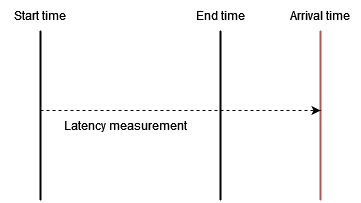

The diagram above was exported from draw.io. Its source (the exported page's mxGraphModel, read from the mxfile embedded in the PNG):
<mxGraphModel dx="702" dy="1620" grid="1" gridSize="10" guides="1" tooltips="1" connect="1" arrows="1" fold="1" page="1" pageScale="1" pageWidth="850" pageHeight="1100" math="0" shadow="0">
  <root>
    <mxCell id="0" />
    <mxCell id="1" parent="0" />
    <mxCell id="w2vEmSen1fOjrqWQ3u0L-1" value="" style="endArrow=none;html=1;rounded=0;strokeWidth=2;" edge="1" parent="1">
      <mxGeometry width="50" height="50" relative="1" as="geometry">
        <mxPoint x="160" y="500" as="sourcePoint" />
        <mxPoint x="160" y="330" as="targetPoint" />
      </mxGeometry>
    </mxCell>
    <mxCell id="w2vEmSen1fOjrqWQ3u0L-3" value="" style="endArrow=none;html=1;rounded=0;strokeWidth=2;" edge="1" parent="1">
      <mxGeometry width="50" height="50" relative="1" as="geometry">
        <mxPoint x="340" y="500" as="sourcePoint" />
        <mxPoint x="340" y="330" as="targetPoint" />
      </mxGeometry>
    </mxCell>
    <mxCell id="w2vEmSen1fOjrqWQ3u0L-4" value="" style="endArrow=none;html=1;rounded=0;fillColor=#f8cecc;strokeColor=#b85450;strokeWidth=2;" edge="1" parent="1">
      <mxGeometry width="50" height="50" relative="1" as="geometry">
        <mxPoint x="440" y="500" as="sourcePoint" />
        <mxPoint x="440" y="330" as="targetPoint" />
      </mxGeometry>
    </mxCell>
    <mxCell id="w2vEmSen1fOjrqWQ3u0L-6" value="Arrival time" style="text;html=1;strokeColor=none;fillColor=none;align=center;verticalAlign=middle;whiteSpace=wrap;rounded=0;" vertex="1" parent="1">
      <mxGeometry x="400" y="300" width="80" height="30" as="geometry" />
    </mxCell>
    <mxCell id="w2vEmSen1fOjrqWQ3u0L-8" value="End time" style="text;html=1;strokeColor=none;fillColor=none;align=center;verticalAlign=middle;whiteSpace=wrap;rounded=0;" vertex="1" parent="1">
      <mxGeometry x="300" y="300" width="80" height="30" as="geometry" />
    </mxCell>
    <mxCell id="w2vEmSen1fOjrqWQ3u0L-9" value="Start time" style="text;html=1;strokeColor=none;fillColor=none;align=center;verticalAlign=middle;whiteSpace=wrap;rounded=0;" vertex="1" parent="1">
      <mxGeometry x="120" y="300" width="80" height="30" as="geometry" />
    </mxCell>
    <mxCell id="w2vEmSen1fOjrqWQ3u0L-10" value="" style="endArrow=classic;html=1;rounded=0;strokeWidth=1;dashed=1;" edge="1" parent="1">
      <mxGeometry width="50" height="50" relative="1" as="geometry">
        <mxPoint x="160" y="410" as="sourcePoint" />
        <mxPoint x="440" y="410" as="targetPoint" />
      </mxGeometry>
    </mxCell>
    <mxCell id="w2vEmSen1fOjrqWQ3u0L-11" value="Latency measurement" style="text;html=1;strokeColor=none;fillColor=none;align=center;verticalAlign=middle;whiteSpace=wrap;rounded=0;" vertex="1" parent="1">
      <mxGeometry x="180" y="410" width="130" height="30" as="geometry" />
    </mxCell>
  </root>
</mxGraphModel>